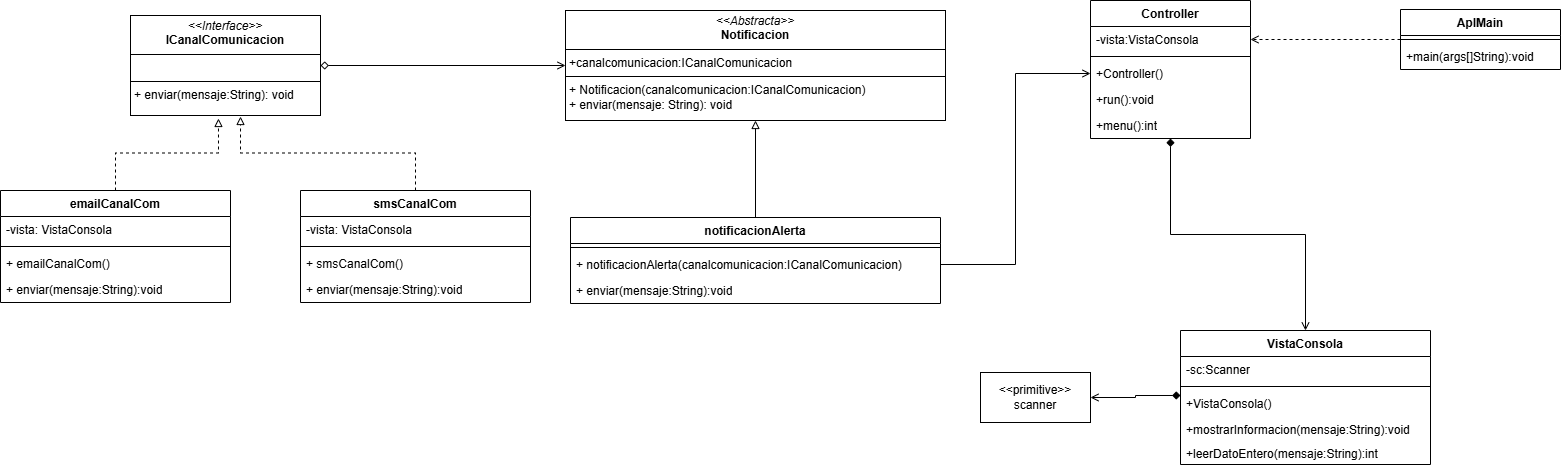

The diagram above was exported from draw.io. Its source (the exported page's mxGraphModel, read from the mxfile embedded in the PNG):
<mxGraphModel dx="1879" dy="432" grid="1" gridSize="10" guides="1" tooltips="1" connect="1" arrows="1" fold="1" page="1" pageScale="1" pageWidth="827" pageHeight="1169" math="0" shadow="0">
  <root>
    <mxCell id="0" />
    <mxCell id="1" parent="0" />
    <mxCell id="p5gjtikmdI3o09sLfzuV-1" value="emailCanalCom" style="swimlane;fontStyle=1;align=center;verticalAlign=top;childLayout=stackLayout;horizontal=1;startSize=26;horizontalStack=0;resizeParent=1;resizeParentMax=0;resizeLast=0;collapsible=1;marginBottom=0;whiteSpace=wrap;html=1;" vertex="1" parent="1">
      <mxGeometry x="-230" y="240" width="230" height="112" as="geometry" />
    </mxCell>
    <mxCell id="p5gjtikmdI3o09sLfzuV-2" value="-vista: VistaConsola" style="text;strokeColor=none;fillColor=none;align=left;verticalAlign=top;spacingLeft=4;spacingRight=4;overflow=hidden;rotatable=0;points=[[0,0.5],[1,0.5]];portConstraint=eastwest;whiteSpace=wrap;html=1;" vertex="1" parent="p5gjtikmdI3o09sLfzuV-1">
      <mxGeometry y="26" width="230" height="26" as="geometry" />
    </mxCell>
    <mxCell id="p5gjtikmdI3o09sLfzuV-3" value="" style="line;strokeWidth=1;fillColor=none;align=left;verticalAlign=middle;spacingTop=-1;spacingLeft=3;spacingRight=3;rotatable=0;labelPosition=right;points=[];portConstraint=eastwest;strokeColor=inherit;" vertex="1" parent="p5gjtikmdI3o09sLfzuV-1">
      <mxGeometry y="52" width="230" height="8" as="geometry" />
    </mxCell>
    <mxCell id="p5gjtikmdI3o09sLfzuV-4" value="+ emailCanalCom()" style="text;strokeColor=none;fillColor=none;align=left;verticalAlign=top;spacingLeft=4;spacingRight=4;overflow=hidden;rotatable=0;points=[[0,0.5],[1,0.5]];portConstraint=eastwest;whiteSpace=wrap;html=1;" vertex="1" parent="p5gjtikmdI3o09sLfzuV-1">
      <mxGeometry y="60" width="230" height="26" as="geometry" />
    </mxCell>
    <mxCell id="p5gjtikmdI3o09sLfzuV-5" value="+ enviar(mensaje:String):void" style="text;strokeColor=none;fillColor=none;align=left;verticalAlign=top;spacingLeft=4;spacingRight=4;overflow=hidden;rotatable=0;points=[[0,0.5],[1,0.5]];portConstraint=eastwest;whiteSpace=wrap;html=1;" vertex="1" parent="p5gjtikmdI3o09sLfzuV-1">
      <mxGeometry y="86" width="230" height="26" as="geometry" />
    </mxCell>
    <mxCell id="p5gjtikmdI3o09sLfzuV-29" style="edgeStyle=orthogonalEdgeStyle;rounded=0;orthogonalLoop=1;jettySize=auto;html=1;entryX=0;entryY=0.5;entryDx=0;entryDy=0;endArrow=open;endFill=0;startArrow=diamond;startFill=0;" edge="1" parent="1" source="p5gjtikmdI3o09sLfzuV-6" target="p5gjtikmdI3o09sLfzuV-11">
      <mxGeometry relative="1" as="geometry" />
    </mxCell>
    <mxCell id="p5gjtikmdI3o09sLfzuV-6" value="&lt;p style=&quot;margin:0px;margin-top:4px;text-align:center;&quot;&gt;&lt;i&gt;&amp;lt;&amp;lt;Interface&amp;gt;&amp;gt;&lt;/i&gt;&lt;br&gt;&lt;b&gt;ICanalComunicacion&lt;/b&gt;&lt;/p&gt;&lt;hr size=&quot;1&quot; style=&quot;border-style:solid;&quot;&gt;&lt;p style=&quot;margin:0px;margin-left:4px;&quot;&gt;&lt;br&gt;&lt;/p&gt;&lt;hr size=&quot;1&quot; style=&quot;border-style:solid;&quot;&gt;&lt;p style=&quot;margin:0px;margin-left:4px;&quot;&gt;+ enviar(mensaje:String): void&lt;br&gt;&lt;br&gt;&lt;/p&gt;" style="verticalAlign=top;align=left;overflow=fill;html=1;whiteSpace=wrap;" vertex="1" parent="1">
      <mxGeometry x="-100" y="65" width="190" height="100" as="geometry" />
    </mxCell>
    <mxCell id="p5gjtikmdI3o09sLfzuV-11" value="&lt;p style=&quot;margin:0px;margin-top:4px;text-align:center;&quot;&gt;&lt;i&gt;&amp;lt;&amp;lt;Abstracta&amp;gt;&amp;gt;&lt;/i&gt;&lt;br&gt;&lt;b&gt;Notificacion&lt;/b&gt;&lt;/p&gt;&lt;hr size=&quot;1&quot; style=&quot;border-style:solid;&quot;&gt;&lt;p style=&quot;margin:0px;margin-left:4px;&quot;&gt;+canalcomunicacion:ICanalComunicacion&lt;/p&gt;&lt;hr size=&quot;1&quot; style=&quot;border-style:solid;&quot;&gt;&lt;p style=&quot;margin:0px;margin-left:4px;&quot;&gt;+ Notificacion(canalcomunicacion:ICanalComunicacion)&lt;br&gt;+ enviar(mensaje: String): void&lt;/p&gt;" style="verticalAlign=top;align=left;overflow=fill;html=1;whiteSpace=wrap;" vertex="1" parent="1">
      <mxGeometry x="335" y="60" width="380" height="110" as="geometry" />
    </mxCell>
    <mxCell id="p5gjtikmdI3o09sLfzuV-28" style="edgeStyle=orthogonalEdgeStyle;rounded=0;orthogonalLoop=1;jettySize=auto;html=1;endArrow=block;endFill=0;" edge="1" parent="1" source="p5gjtikmdI3o09sLfzuV-12" target="p5gjtikmdI3o09sLfzuV-11">
      <mxGeometry relative="1" as="geometry">
        <mxPoint x="520" y="200" as="targetPoint" />
      </mxGeometry>
    </mxCell>
    <mxCell id="p5gjtikmdI3o09sLfzuV-12" value="notificacionAlerta" style="swimlane;fontStyle=1;align=center;verticalAlign=top;childLayout=stackLayout;horizontal=1;startSize=26;horizontalStack=0;resizeParent=1;resizeParentMax=0;resizeLast=0;collapsible=1;marginBottom=0;whiteSpace=wrap;html=1;" vertex="1" parent="1">
      <mxGeometry x="340" y="267" width="370" height="86" as="geometry" />
    </mxCell>
    <mxCell id="p5gjtikmdI3o09sLfzuV-14" value="" style="line;strokeWidth=1;fillColor=none;align=left;verticalAlign=middle;spacingTop=-1;spacingLeft=3;spacingRight=3;rotatable=0;labelPosition=right;points=[];portConstraint=eastwest;strokeColor=inherit;" vertex="1" parent="p5gjtikmdI3o09sLfzuV-12">
      <mxGeometry y="26" width="370" height="8" as="geometry" />
    </mxCell>
    <mxCell id="p5gjtikmdI3o09sLfzuV-15" value="+ notificacionAlerta(canalcomunicacion:ICanalComunicacion)" style="text;strokeColor=none;fillColor=none;align=left;verticalAlign=top;spacingLeft=4;spacingRight=4;overflow=hidden;rotatable=0;points=[[0,0.5],[1,0.5]];portConstraint=eastwest;whiteSpace=wrap;html=1;" vertex="1" parent="p5gjtikmdI3o09sLfzuV-12">
      <mxGeometry y="34" width="370" height="26" as="geometry" />
    </mxCell>
    <mxCell id="p5gjtikmdI3o09sLfzuV-16" value="+ enviar(mensaje:String):void" style="text;strokeColor=none;fillColor=none;align=left;verticalAlign=top;spacingLeft=4;spacingRight=4;overflow=hidden;rotatable=0;points=[[0,0.5],[1,0.5]];portConstraint=eastwest;whiteSpace=wrap;html=1;" vertex="1" parent="p5gjtikmdI3o09sLfzuV-12">
      <mxGeometry y="60" width="370" height="26" as="geometry" />
    </mxCell>
    <mxCell id="p5gjtikmdI3o09sLfzuV-21" value="smsCanalCom" style="swimlane;fontStyle=1;align=center;verticalAlign=top;childLayout=stackLayout;horizontal=1;startSize=26;horizontalStack=0;resizeParent=1;resizeParentMax=0;resizeLast=0;collapsible=1;marginBottom=0;whiteSpace=wrap;html=1;" vertex="1" parent="1">
      <mxGeometry x="70" y="240" width="230" height="112" as="geometry" />
    </mxCell>
    <mxCell id="p5gjtikmdI3o09sLfzuV-22" value="-vista: VistaConsola" style="text;strokeColor=none;fillColor=none;align=left;verticalAlign=top;spacingLeft=4;spacingRight=4;overflow=hidden;rotatable=0;points=[[0,0.5],[1,0.5]];portConstraint=eastwest;whiteSpace=wrap;html=1;" vertex="1" parent="p5gjtikmdI3o09sLfzuV-21">
      <mxGeometry y="26" width="230" height="26" as="geometry" />
    </mxCell>
    <mxCell id="p5gjtikmdI3o09sLfzuV-23" value="" style="line;strokeWidth=1;fillColor=none;align=left;verticalAlign=middle;spacingTop=-1;spacingLeft=3;spacingRight=3;rotatable=0;labelPosition=right;points=[];portConstraint=eastwest;strokeColor=inherit;" vertex="1" parent="p5gjtikmdI3o09sLfzuV-21">
      <mxGeometry y="52" width="230" height="8" as="geometry" />
    </mxCell>
    <mxCell id="p5gjtikmdI3o09sLfzuV-24" value="+ smsCanalCom()" style="text;strokeColor=none;fillColor=none;align=left;verticalAlign=top;spacingLeft=4;spacingRight=4;overflow=hidden;rotatable=0;points=[[0,0.5],[1,0.5]];portConstraint=eastwest;whiteSpace=wrap;html=1;" vertex="1" parent="p5gjtikmdI3o09sLfzuV-21">
      <mxGeometry y="60" width="230" height="26" as="geometry" />
    </mxCell>
    <mxCell id="p5gjtikmdI3o09sLfzuV-25" value="+ enviar(mensaje:String):void" style="text;strokeColor=none;fillColor=none;align=left;verticalAlign=top;spacingLeft=4;spacingRight=4;overflow=hidden;rotatable=0;points=[[0,0.5],[1,0.5]];portConstraint=eastwest;whiteSpace=wrap;html=1;" vertex="1" parent="p5gjtikmdI3o09sLfzuV-21">
      <mxGeometry y="86" width="230" height="26" as="geometry" />
    </mxCell>
    <mxCell id="p5gjtikmdI3o09sLfzuV-26" style="edgeStyle=orthogonalEdgeStyle;rounded=0;orthogonalLoop=1;jettySize=auto;html=1;entryX=0.463;entryY=1.03;entryDx=0;entryDy=0;entryPerimeter=0;dashed=1;endArrow=block;endFill=0;" edge="1" parent="1" source="p5gjtikmdI3o09sLfzuV-1" target="p5gjtikmdI3o09sLfzuV-6">
      <mxGeometry relative="1" as="geometry" />
    </mxCell>
    <mxCell id="p5gjtikmdI3o09sLfzuV-27" style="edgeStyle=orthogonalEdgeStyle;rounded=0;orthogonalLoop=1;jettySize=auto;html=1;entryX=0.579;entryY=1.01;entryDx=0;entryDy=0;entryPerimeter=0;dashed=1;endArrow=block;endFill=0;" edge="1" parent="1" source="p5gjtikmdI3o09sLfzuV-21" target="p5gjtikmdI3o09sLfzuV-6">
      <mxGeometry relative="1" as="geometry" />
    </mxCell>
    <mxCell id="p5gjtikmdI3o09sLfzuV-30" value="VistaConsola" style="swimlane;fontStyle=1;align=center;verticalAlign=top;childLayout=stackLayout;horizontal=1;startSize=26;horizontalStack=0;resizeParent=1;resizeParentMax=0;resizeLast=0;collapsible=1;marginBottom=0;whiteSpace=wrap;html=1;" vertex="1" parent="1">
      <mxGeometry x="950" y="380" width="250" height="134" as="geometry" />
    </mxCell>
    <mxCell id="p5gjtikmdI3o09sLfzuV-31" value="-sc:Scanner" style="text;strokeColor=none;fillColor=none;align=left;verticalAlign=top;spacingLeft=4;spacingRight=4;overflow=hidden;rotatable=0;points=[[0,0.5],[1,0.5]];portConstraint=eastwest;whiteSpace=wrap;html=1;" vertex="1" parent="p5gjtikmdI3o09sLfzuV-30">
      <mxGeometry y="26" width="250" height="26" as="geometry" />
    </mxCell>
    <mxCell id="p5gjtikmdI3o09sLfzuV-32" value="" style="line;strokeWidth=1;fillColor=none;align=left;verticalAlign=middle;spacingTop=-1;spacingLeft=3;spacingRight=3;rotatable=0;labelPosition=right;points=[];portConstraint=eastwest;strokeColor=inherit;" vertex="1" parent="p5gjtikmdI3o09sLfzuV-30">
      <mxGeometry y="52" width="250" height="8" as="geometry" />
    </mxCell>
    <mxCell id="p5gjtikmdI3o09sLfzuV-33" value="+VistaConsola()" style="text;strokeColor=none;fillColor=none;align=left;verticalAlign=top;spacingLeft=4;spacingRight=4;overflow=hidden;rotatable=0;points=[[0,0.5],[1,0.5]];portConstraint=eastwest;whiteSpace=wrap;html=1;" vertex="1" parent="p5gjtikmdI3o09sLfzuV-30">
      <mxGeometry y="60" width="250" height="26" as="geometry" />
    </mxCell>
    <mxCell id="p5gjtikmdI3o09sLfzuV-34" value="+mostrarInformacion(mensaje:String):void" style="text;strokeColor=none;fillColor=none;align=left;verticalAlign=top;spacingLeft=4;spacingRight=4;overflow=hidden;rotatable=0;points=[[0,0.5],[1,0.5]];portConstraint=eastwest;whiteSpace=wrap;html=1;" vertex="1" parent="p5gjtikmdI3o09sLfzuV-30">
      <mxGeometry y="86" width="250" height="24" as="geometry" />
    </mxCell>
    <mxCell id="p5gjtikmdI3o09sLfzuV-35" value="+leerDatoEntero(mensaje:String):int" style="text;strokeColor=none;fillColor=none;align=left;verticalAlign=top;spacingLeft=4;spacingRight=4;overflow=hidden;rotatable=0;points=[[0,0.5],[1,0.5]];portConstraint=eastwest;whiteSpace=wrap;html=1;" vertex="1" parent="p5gjtikmdI3o09sLfzuV-30">
      <mxGeometry y="110" width="250" height="24" as="geometry" />
    </mxCell>
    <mxCell id="p5gjtikmdI3o09sLfzuV-36" value="&amp;lt;&amp;lt;primitive&amp;gt;&amp;gt;&lt;div&gt;scanner&lt;/div&gt;" style="html=1;whiteSpace=wrap;" vertex="1" parent="1">
      <mxGeometry x="750" y="422" width="110" height="50" as="geometry" />
    </mxCell>
    <mxCell id="p5gjtikmdI3o09sLfzuV-37" style="edgeStyle=orthogonalEdgeStyle;rounded=0;orthogonalLoop=1;jettySize=auto;html=1;entryX=0;entryY=0.192;entryDx=0;entryDy=0;entryPerimeter=0;startArrow=open;startFill=0;endArrow=diamond;endFill=1;" edge="1" parent="1" source="p5gjtikmdI3o09sLfzuV-36" target="p5gjtikmdI3o09sLfzuV-33">
      <mxGeometry relative="1" as="geometry" />
    </mxCell>
    <mxCell id="p5gjtikmdI3o09sLfzuV-43" style="edgeStyle=orthogonalEdgeStyle;rounded=0;orthogonalLoop=1;jettySize=auto;html=1;entryX=0.5;entryY=0;entryDx=0;entryDy=0;startArrow=diamond;startFill=1;endArrow=open;endFill=0;" edge="1" parent="1" source="p5gjtikmdI3o09sLfzuV-38" target="p5gjtikmdI3o09sLfzuV-30">
      <mxGeometry relative="1" as="geometry" />
    </mxCell>
    <mxCell id="p5gjtikmdI3o09sLfzuV-38" value="Controller" style="swimlane;fontStyle=1;align=center;verticalAlign=top;childLayout=stackLayout;horizontal=1;startSize=26;horizontalStack=0;resizeParent=1;resizeParentMax=0;resizeLast=0;collapsible=1;marginBottom=0;whiteSpace=wrap;html=1;" vertex="1" parent="1">
      <mxGeometry x="860" y="50" width="160" height="138" as="geometry" />
    </mxCell>
    <mxCell id="p5gjtikmdI3o09sLfzuV-39" value="-vista:VistaConsola" style="text;strokeColor=none;fillColor=none;align=left;verticalAlign=top;spacingLeft=4;spacingRight=4;overflow=hidden;rotatable=0;points=[[0,0.5],[1,0.5]];portConstraint=eastwest;whiteSpace=wrap;html=1;" vertex="1" parent="p5gjtikmdI3o09sLfzuV-38">
      <mxGeometry y="26" width="160" height="26" as="geometry" />
    </mxCell>
    <mxCell id="p5gjtikmdI3o09sLfzuV-40" value="" style="line;strokeWidth=1;fillColor=none;align=left;verticalAlign=middle;spacingTop=-1;spacingLeft=3;spacingRight=3;rotatable=0;labelPosition=right;points=[];portConstraint=eastwest;strokeColor=inherit;" vertex="1" parent="p5gjtikmdI3o09sLfzuV-38">
      <mxGeometry y="52" width="160" height="8" as="geometry" />
    </mxCell>
    <mxCell id="p5gjtikmdI3o09sLfzuV-41" value="+Controller()" style="text;strokeColor=none;fillColor=none;align=left;verticalAlign=top;spacingLeft=4;spacingRight=4;overflow=hidden;rotatable=0;points=[[0,0.5],[1,0.5]];portConstraint=eastwest;whiteSpace=wrap;html=1;" vertex="1" parent="p5gjtikmdI3o09sLfzuV-38">
      <mxGeometry y="60" width="160" height="26" as="geometry" />
    </mxCell>
    <mxCell id="p5gjtikmdI3o09sLfzuV-42" value="+run():void" style="text;strokeColor=none;fillColor=none;align=left;verticalAlign=top;spacingLeft=4;spacingRight=4;overflow=hidden;rotatable=0;points=[[0,0.5],[1,0.5]];portConstraint=eastwest;whiteSpace=wrap;html=1;" vertex="1" parent="p5gjtikmdI3o09sLfzuV-38">
      <mxGeometry y="86" width="160" height="26" as="geometry" />
    </mxCell>
    <mxCell id="A2d3qZAzq4fg3VbViV2A-1" value="+menu():int" style="text;strokeColor=none;fillColor=none;align=left;verticalAlign=top;spacingLeft=4;spacingRight=4;overflow=hidden;rotatable=0;points=[[0,0.5],[1,0.5]];portConstraint=eastwest;whiteSpace=wrap;html=1;" vertex="1" parent="p5gjtikmdI3o09sLfzuV-38">
      <mxGeometry y="112" width="160" height="26" as="geometry" />
    </mxCell>
    <mxCell id="p5gjtikmdI3o09sLfzuV-48" style="edgeStyle=orthogonalEdgeStyle;rounded=0;orthogonalLoop=1;jettySize=auto;html=1;exitX=0;exitY=0.5;exitDx=0;exitDy=0;entryX=1;entryY=0.5;entryDx=0;entryDy=0;endArrow=open;endFill=0;dashed=1;" edge="1" parent="1" source="p5gjtikmdI3o09sLfzuV-44" target="p5gjtikmdI3o09sLfzuV-39">
      <mxGeometry relative="1" as="geometry" />
    </mxCell>
    <mxCell id="p5gjtikmdI3o09sLfzuV-44" value="AplMain" style="swimlane;fontStyle=1;align=center;verticalAlign=top;childLayout=stackLayout;horizontal=1;startSize=26;horizontalStack=0;resizeParent=1;resizeParentMax=0;resizeLast=0;collapsible=1;marginBottom=0;whiteSpace=wrap;html=1;" vertex="1" parent="1">
      <mxGeometry x="1170" y="59" width="160" height="60" as="geometry" />
    </mxCell>
    <mxCell id="p5gjtikmdI3o09sLfzuV-46" value="" style="line;strokeWidth=1;fillColor=none;align=left;verticalAlign=middle;spacingTop=-1;spacingLeft=3;spacingRight=3;rotatable=0;labelPosition=right;points=[];portConstraint=eastwest;strokeColor=inherit;" vertex="1" parent="p5gjtikmdI3o09sLfzuV-44">
      <mxGeometry y="26" width="160" height="8" as="geometry" />
    </mxCell>
    <mxCell id="p5gjtikmdI3o09sLfzuV-47" value="+main(args[]String):void" style="text;strokeColor=none;fillColor=none;align=left;verticalAlign=top;spacingLeft=4;spacingRight=4;overflow=hidden;rotatable=0;points=[[0,0.5],[1,0.5]];portConstraint=eastwest;whiteSpace=wrap;html=1;" vertex="1" parent="p5gjtikmdI3o09sLfzuV-44">
      <mxGeometry y="34" width="160" height="26" as="geometry" />
    </mxCell>
    <mxCell id="p5gjtikmdI3o09sLfzuV-49" style="edgeStyle=orthogonalEdgeStyle;rounded=0;orthogonalLoop=1;jettySize=auto;html=1;entryX=1;entryY=0.5;entryDx=0;entryDy=0;endArrow=none;endFill=0;startArrow=open;startFill=0;" edge="1" parent="1" source="p5gjtikmdI3o09sLfzuV-41" target="p5gjtikmdI3o09sLfzuV-15">
      <mxGeometry relative="1" as="geometry">
        <mxPoint x="730" y="123" as="targetPoint" />
      </mxGeometry>
    </mxCell>
  </root>
</mxGraphModel>